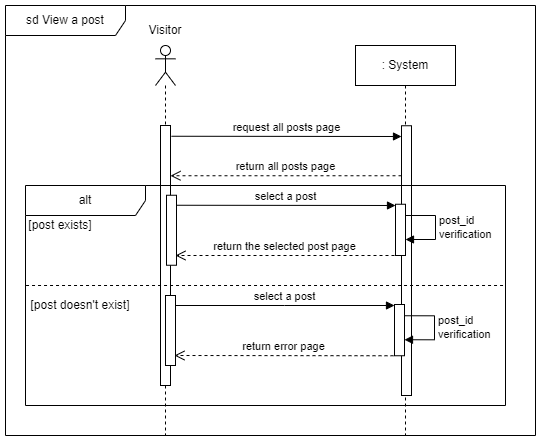

The diagram above was exported from draw.io. Its source (the exported page's mxGraphModel, read from the mxfile embedded in the PNG):
<mxGraphModel dx="1420" dy="717" grid="1" gridSize="10" guides="1" tooltips="1" connect="1" arrows="1" fold="1" page="1" pageScale="1" pageWidth="827" pageHeight="1169" math="0" shadow="0">
  <root>
    <mxCell id="0" />
    <mxCell id="1" parent="0" />
    <mxCell id="MlinfrqPCulOzvdjc3oT-1" value="sd View a post" style="shape=umlFrame;whiteSpace=wrap;html=1;pointerEvents=0;width=120;height=30;" parent="1" vertex="1">
      <mxGeometry x="40" y="40" width="530" height="430" as="geometry" />
    </mxCell>
    <mxCell id="MlinfrqPCulOzvdjc3oT-2" value="" style="shape=umlLifeline;perimeter=lifelinePerimeter;whiteSpace=wrap;html=1;container=1;dropTarget=0;collapsible=0;recursiveResize=0;outlineConnect=0;portConstraint=eastwest;newEdgeStyle={&quot;edgeStyle&quot;:&quot;elbowEdgeStyle&quot;,&quot;elbow&quot;:&quot;vertical&quot;,&quot;curved&quot;:0,&quot;rounded&quot;:0};participant=umlActor;" parent="1" vertex="1">
      <mxGeometry x="190" y="80" width="20" height="390" as="geometry" />
    </mxCell>
    <mxCell id="5XxvxAYepp0pBCLick62-2" value="" style="html=1;points=[];perimeter=orthogonalPerimeter;outlineConnect=0;targetShapes=umlLifeline;portConstraint=eastwest;newEdgeStyle={&quot;edgeStyle&quot;:&quot;elbowEdgeStyle&quot;,&quot;elbow&quot;:&quot;vertical&quot;,&quot;curved&quot;:0,&quot;rounded&quot;:0};" parent="MlinfrqPCulOzvdjc3oT-2" vertex="1">
      <mxGeometry x="5" y="80" width="10" height="260" as="geometry" />
    </mxCell>
    <mxCell id="MlinfrqPCulOzvdjc3oT-6" value="Visitor" style="text;html=1;strokeColor=none;fillColor=none;align=center;verticalAlign=middle;whiteSpace=wrap;rounded=0;" parent="1" vertex="1">
      <mxGeometry x="170" y="50" width="60" height="30" as="geometry" />
    </mxCell>
    <mxCell id="MlinfrqPCulOzvdjc3oT-7" value=": System" style="shape=umlLifeline;perimeter=lifelinePerimeter;whiteSpace=wrap;html=1;container=1;dropTarget=0;collapsible=0;recursiveResize=0;outlineConnect=0;portConstraint=eastwest;newEdgeStyle={&quot;edgeStyle&quot;:&quot;elbowEdgeStyle&quot;,&quot;elbow&quot;:&quot;vertical&quot;,&quot;curved&quot;:0,&quot;rounded&quot;:0};" parent="1" vertex="1">
      <mxGeometry x="390" y="80" width="100" height="390" as="geometry" />
    </mxCell>
    <mxCell id="5XxvxAYepp0pBCLick62-10" value="select a post" style="html=1;verticalAlign=bottom;endArrow=block;edgeStyle=elbowEdgeStyle;elbow=vertical;curved=0;rounded=0;" parent="1" target="5XxvxAYepp0pBCLick62-6" edge="1">
      <mxGeometry relative="1" as="geometry">
        <mxPoint x="210" y="239.75" as="sourcePoint" />
        <mxPoint x="670" y="239.75" as="targetPoint" />
        <mxPoint as="offset" />
      </mxGeometry>
    </mxCell>
    <mxCell id="5XxvxAYepp0pBCLick62-4" value="return all posts page" style="html=1;verticalAlign=bottom;endArrow=open;dashed=1;endSize=8;edgeStyle=elbowEdgeStyle;elbow=vertical;curved=0;rounded=0;" parent="1" source="5XxvxAYepp0pBCLick62-1" edge="1">
      <mxGeometry relative="1" as="geometry">
        <mxPoint x="205" y="210.25" as="targetPoint" />
        <mxPoint x="675" y="209.75" as="sourcePoint" />
        <Array as="points">
          <mxPoint x="440" y="210.25" />
        </Array>
      </mxGeometry>
    </mxCell>
    <mxCell id="5XxvxAYepp0pBCLick62-3" value="request all posts page" style="html=1;verticalAlign=bottom;endArrow=block;edgeStyle=elbowEdgeStyle;elbow=vertical;curved=0;rounded=0;" parent="1" target="5XxvxAYepp0pBCLick62-1" edge="1">
      <mxGeometry relative="1" as="geometry">
        <mxPoint x="206" y="170.75" as="sourcePoint" />
        <mxPoint x="671" y="170.75" as="targetPoint" />
        <mxPoint as="offset" />
      </mxGeometry>
    </mxCell>
    <mxCell id="5XxvxAYepp0pBCLick62-1" value="" style="html=1;points=[];perimeter=orthogonalPerimeter;outlineConnect=0;targetShapes=umlLifeline;portConstraint=eastwest;newEdgeStyle={&quot;edgeStyle&quot;:&quot;elbowEdgeStyle&quot;,&quot;elbow&quot;:&quot;vertical&quot;,&quot;curved&quot;:0,&quot;rounded&quot;:0};" parent="1" vertex="1">
      <mxGeometry x="436" y="160.25" width="10" height="269.75" as="geometry" />
    </mxCell>
    <mxCell id="5XxvxAYepp0pBCLick62-7" value="" style="html=1;points=[];perimeter=orthogonalPerimeter;outlineConnect=0;targetShapes=umlLifeline;portConstraint=eastwest;newEdgeStyle={&quot;edgeStyle&quot;:&quot;elbowEdgeStyle&quot;,&quot;elbow&quot;:&quot;vertical&quot;,&quot;curved&quot;:0,&quot;rounded&quot;:0};" parent="1" vertex="1">
      <mxGeometry x="201" y="229.75" width="10" height="70" as="geometry" />
    </mxCell>
    <mxCell id="5XxvxAYepp0pBCLick62-11" value="return the selected post page" style="html=1;verticalAlign=bottom;endArrow=open;dashed=1;endSize=8;edgeStyle=elbowEdgeStyle;elbow=vertical;curved=0;rounded=0;" parent="1" edge="1">
      <mxGeometry relative="1" as="geometry">
        <mxPoint x="210" y="290.005" as="targetPoint" />
        <mxPoint x="429" y="290.005" as="sourcePoint" />
        <Array as="points" />
      </mxGeometry>
    </mxCell>
    <mxCell id="5XxvxAYepp0pBCLick62-6" value="" style="html=1;points=[];perimeter=orthogonalPerimeter;outlineConnect=0;targetShapes=umlLifeline;portConstraint=eastwest;newEdgeStyle={&quot;edgeStyle&quot;:&quot;elbowEdgeStyle&quot;,&quot;elbow&quot;:&quot;vertical&quot;,&quot;curved&quot;:0,&quot;rounded&quot;:0};" parent="1" vertex="1">
      <mxGeometry x="430" y="238.75" width="10" height="51.25" as="geometry" />
    </mxCell>
    <mxCell id="2X6Sy7HpPvSF8cp9MJXA-1" value="alt" style="shape=umlFrame;whiteSpace=wrap;html=1;pointerEvents=0;width=120;height=30;" parent="1" vertex="1">
      <mxGeometry x="60" y="220" width="480" height="220" as="geometry" />
    </mxCell>
    <mxCell id="ShIu-VZplhB8WoGT1TmY-1" value="[post exists]" style="text;html=1;strokeColor=none;fillColor=none;align=center;verticalAlign=middle;whiteSpace=wrap;rounded=0;" parent="1" vertex="1">
      <mxGeometry x="60" y="250" width="70" height="20" as="geometry" />
    </mxCell>
    <mxCell id="ShIu-VZplhB8WoGT1TmY-2" value="[post doesn't exist]" style="text;html=1;strokeColor=none;fillColor=none;align=center;verticalAlign=middle;whiteSpace=wrap;rounded=0;" parent="1" vertex="1">
      <mxGeometry x="60" y="330" width="110" height="20" as="geometry" />
    </mxCell>
    <mxCell id="ETJJEzQlRWhy3eutJLPj-1" value="post_id&lt;br&gt;verification" style="html=1;align=left;spacingLeft=2;endArrow=block;rounded=0;edgeStyle=orthogonalEdgeStyle;curved=0;rounded=0;" parent="1" edge="1">
      <mxGeometry relative="1" as="geometry">
        <mxPoint x="440" y="250" as="sourcePoint" />
        <Array as="points">
          <mxPoint x="470" y="250" />
          <mxPoint x="470" y="274" />
          <mxPoint x="440" y="274" />
        </Array>
        <mxPoint x="440" y="274" as="targetPoint" />
      </mxGeometry>
    </mxCell>
    <mxCell id="ETJJEzQlRWhy3eutJLPj-2" value="select a post" style="html=1;verticalAlign=bottom;endArrow=block;edgeStyle=elbowEdgeStyle;elbow=vertical;curved=0;rounded=0;" parent="1" target="ETJJEzQlRWhy3eutJLPj-5" edge="1">
      <mxGeometry relative="1" as="geometry">
        <mxPoint x="209" y="340" as="sourcePoint" />
        <mxPoint x="669" y="340" as="targetPoint" />
        <mxPoint as="offset" />
      </mxGeometry>
    </mxCell>
    <mxCell id="ETJJEzQlRWhy3eutJLPj-3" value="" style="html=1;points=[];perimeter=orthogonalPerimeter;outlineConnect=0;targetShapes=umlLifeline;portConstraint=eastwest;newEdgeStyle={&quot;edgeStyle&quot;:&quot;elbowEdgeStyle&quot;,&quot;elbow&quot;:&quot;vertical&quot;,&quot;curved&quot;:0,&quot;rounded&quot;:0};" parent="1" vertex="1">
      <mxGeometry x="200" y="330" width="10" height="70" as="geometry" />
    </mxCell>
    <mxCell id="ETJJEzQlRWhy3eutJLPj-4" value="return error page" style="html=1;verticalAlign=bottom;endArrow=open;dashed=1;endSize=8;edgeStyle=elbowEdgeStyle;elbow=vertical;curved=0;rounded=0;" parent="1" edge="1">
      <mxGeometry relative="1" as="geometry">
        <mxPoint x="209" y="390.255" as="targetPoint" />
        <mxPoint x="428" y="390.255" as="sourcePoint" />
        <Array as="points" />
      </mxGeometry>
    </mxCell>
    <mxCell id="ETJJEzQlRWhy3eutJLPj-5" value="" style="html=1;points=[];perimeter=orthogonalPerimeter;outlineConnect=0;targetShapes=umlLifeline;portConstraint=eastwest;newEdgeStyle={&quot;edgeStyle&quot;:&quot;elbowEdgeStyle&quot;,&quot;elbow&quot;:&quot;vertical&quot;,&quot;curved&quot;:0,&quot;rounded&quot;:0};" parent="1" vertex="1">
      <mxGeometry x="429" y="339" width="10" height="51.25" as="geometry" />
    </mxCell>
    <mxCell id="ETJJEzQlRWhy3eutJLPj-6" value="post_id&lt;br&gt;verification" style="html=1;align=left;spacingLeft=2;endArrow=block;rounded=0;edgeStyle=orthogonalEdgeStyle;curved=0;rounded=0;" parent="1" edge="1">
      <mxGeometry relative="1" as="geometry">
        <mxPoint x="439" y="350.25" as="sourcePoint" />
        <Array as="points">
          <mxPoint x="469" y="350.25" />
          <mxPoint x="469" y="374.25" />
          <mxPoint x="439" y="374.25" />
        </Array>
        <mxPoint x="439" y="374.25" as="targetPoint" />
      </mxGeometry>
    </mxCell>
    <mxCell id="hlNIOXCM00u8AyZsSbWp-1" value="" style="endArrow=none;dashed=1;html=1;rounded=0;" parent="1" edge="1">
      <mxGeometry width="50" height="50" relative="1" as="geometry">
        <mxPoint x="60.54" y="320" as="sourcePoint" />
        <mxPoint x="540" y="320" as="targetPoint" />
      </mxGeometry>
    </mxCell>
  </root>
</mxGraphModel>